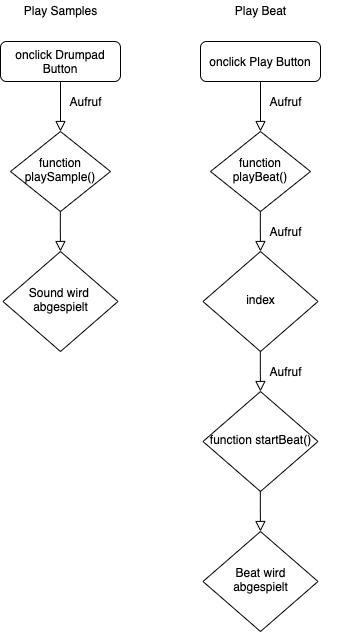

The diagram above was exported from draw.io. Its source (the exported page's mxGraphModel, read from the mxfile embedded in the PNG):
<mxGraphModel dx="788" dy="512" grid="1" gridSize="10" guides="1" tooltips="1" connect="1" arrows="1" fold="1" page="1" pageScale="1" pageWidth="827" pageHeight="1169" math="0" shadow="0">
  <root>
    <mxCell id="WIyWlLk6GJQsqaUBKTNV-0" />
    <mxCell id="WIyWlLk6GJQsqaUBKTNV-1" parent="WIyWlLk6GJQsqaUBKTNV-0" />
    <mxCell id="WIyWlLk6GJQsqaUBKTNV-2" value="" style="rounded=0;html=1;jettySize=auto;orthogonalLoop=1;fontSize=11;endArrow=block;endFill=0;endSize=8;strokeWidth=1;shadow=0;labelBackgroundColor=none;edgeStyle=orthogonalEdgeStyle;" parent="WIyWlLk6GJQsqaUBKTNV-1" source="WIyWlLk6GJQsqaUBKTNV-3" target="WIyWlLk6GJQsqaUBKTNV-6" edge="1">
      <mxGeometry relative="1" as="geometry" />
    </mxCell>
    <mxCell id="WIyWlLk6GJQsqaUBKTNV-3" value="onclick Drumpad Button" style="rounded=1;whiteSpace=wrap;html=1;fontSize=12;glass=0;strokeWidth=1;shadow=0;" parent="WIyWlLk6GJQsqaUBKTNV-1" vertex="1">
      <mxGeometry x="160" y="80" width="120" height="40" as="geometry" />
    </mxCell>
    <mxCell id="WIyWlLk6GJQsqaUBKTNV-6" value="function playSample()" style="rhombus;whiteSpace=wrap;html=1;shadow=0;fontFamily=Helvetica;fontSize=12;align=center;strokeWidth=1;spacing=6;spacingTop=-4;" parent="WIyWlLk6GJQsqaUBKTNV-1" vertex="1">
      <mxGeometry x="170" y="170" width="100" height="80" as="geometry" />
    </mxCell>
    <mxCell id="WIyWlLk6GJQsqaUBKTNV-10" value="Sound wird&amp;nbsp;&lt;br&gt;abgespielt" style="rhombus;whiteSpace=wrap;html=1;shadow=0;fontFamily=Helvetica;fontSize=12;align=center;strokeWidth=1;spacing=6;spacingTop=-4;" parent="WIyWlLk6GJQsqaUBKTNV-1" vertex="1">
      <mxGeometry x="162.5" y="290" width="115" height="100" as="geometry" />
    </mxCell>
    <mxCell id="E4wvL0C0hSTiHOLZCHZq-2" value="" style="rounded=0;html=1;jettySize=auto;orthogonalLoop=1;fontSize=11;endArrow=block;endFill=0;endSize=8;strokeWidth=1;shadow=0;labelBackgroundColor=none;edgeStyle=orthogonalEdgeStyle;" edge="1" parent="WIyWlLk6GJQsqaUBKTNV-1">
      <mxGeometry relative="1" as="geometry">
        <mxPoint x="219.82999999999998" y="250" as="sourcePoint" />
        <mxPoint x="220" y="290" as="targetPoint" />
        <Array as="points">
          <mxPoint x="220" y="270" />
        </Array>
      </mxGeometry>
    </mxCell>
    <mxCell id="8g6HSqVjL2lSTanUtN4d-1" value="Aufruf" style="text;html=1;align=center;verticalAlign=middle;resizable=0;points=[];autosize=1;" vertex="1" parent="WIyWlLk6GJQsqaUBKTNV-1">
      <mxGeometry x="220" y="130" width="50" height="20" as="geometry" />
    </mxCell>
    <mxCell id="8g6HSqVjL2lSTanUtN4d-4" value="&lt;span style=&quot;color: rgba(0 , 0 , 0 , 0) ; font-family: monospace ; font-size: 0px&quot;&gt;%3CmxGraphModel%3E%3Croot%3E%3CmxCell%20id%3D%220%22%2F%3E%3CmxCell%20id%3D%221%22%20parent%3D%220%22%2F%3E%3CmxCell%20id%3D%222%22%20value%3D%22%22%20style%3D%22rounded%3D0%3Bhtml%3D1%3BjettySize%3Dauto%3BorthogonalLoop%3D1%3BfontSize%3D11%3BendArrow%3Dblock%3BendFill%3D0%3BendSize%3D8%3BstrokeWidth%3D1%3Bshadow%3D0%3BlabelBackgroundColor%3Dnone%3BedgeStyle%3DorthogonalEdgeStyle%3B%22%20edge%3D%221%22%20source%3D%223%22%20target%3D%224%22%20parent%3D%221%22%3E%3CmxGeometry%20relative%3D%221%22%20as%3D%22geometry%22%2F%3E%3C%2FmxCell%3E%3CmxCell%20id%3D%223%22%20value%3D%22onclick%20Button%22%20style%3D%22rounded%3D1%3BwhiteSpace%3Dwrap%3Bhtml%3D1%3BfontSize%3D12%3Bglass%3D0%3BstrokeWidth%3D1%3Bshadow%3D0%3B%22%20vertex%3D%221%22%20parent%3D%221%22%3E%3CmxGeometry%20x%3D%22160%22%20y%3D%2280%22%20width%3D%22120%22%20height%3D%2240%22%20as%3D%22geometry%22%2F%3E%3C%2FmxCell%3E%3CmxCell%20id%3D%224%22%20value%3D%22function%20playSample()%22%20style%3D%22rhombus%3BwhiteSpace%3Dwrap%3Bhtml%3D1%3Bshadow%3D0%3BfontFamily%3DHelvetica%3BfontSize%3D12%3Balign%3Dcenter%3BstrokeWidth%3D1%3Bspacing%3D6%3BspacingTop%3D-4%3B%22%20vertex%3D%221%22%20parent%3D%221%22%3E%3CmxGeometry%20x%3D%22170%22%20y%3D%22170%22%20width%3D%22100%22%20height%3D%2280%22%20as%3D%22geometry%22%2F%3E%3C%2FmxCell%3E%3CmxCell%20id%3D%225%22%20value%3D%22Sound%20wird%26amp%3Bnbsp%3B%26lt%3Bbr%26gt%3Babgespielt%22%20style%3D%22rhombus%3BwhiteSpace%3Dwrap%3Bhtml%3D1%3Bshadow%3D0%3BfontFamily%3DHelvetica%3BfontSize%3D12%3Balign%3Dcenter%3BstrokeWidth%3D1%3Bspacing%3D6%3BspacingTop%3D-4%3B%22%20vertex%3D%221%22%20parent%3D%221%22%3E%3CmxGeometry%20x%3D%22162.5%22%20y%3D%22290%22%20width%3D%22115%22%20height%3D%22100%22%20as%3D%22geometry%22%2F%3E%3C%2FmxCell%3E%3CmxCell%20id%3D%226%22%20value%3D%22%22%20style%3D%22rounded%3D0%3Bhtml%3D1%3BjettySize%3Dauto%3BorthogonalLoop%3D1%3BfontSize%3D11%3BendArrow%3Dblock%3BendFill%3D0%3BendSize%3D8%3BstrokeWidth%3D1%3Bshadow%3D0%3BlabelBackgroundColor%3Dnone%3BedgeStyle%3DorthogonalEdgeStyle%3B%22%20edge%3D%221%22%20parent%3D%221%22%3E%3CmxGeometry%20relative%3D%221%22%20as%3D%22geometry%22%3E%3CmxPoint%20x%3D%22219.83000000000004%22%20y%3D%22250%22%20as%3D%22sourcePoint%22%2F%3E%3CmxPoint%20x%3D%22220%22%20y%3D%22290%22%20as%3D%22targetPoint%22%2F%3E%3CArray%20as%3D%22points%22%3E%3CmxPoint%20x%3D%22220%22%20y%3D%22270%22%2F%3E%3C%2FArray%3E%3C%2FmxGeometry%3E%3C%2FmxCell%3E%3CmxCell%20id%3D%227%22%20value%3D%22Aufruf%22%20style%3D%22text%3Bhtml%3D1%3Balign%3Dcenter%3BverticalAlign%3Dmiddle%3Bresizable%3D0%3Bpoints%3D%5B%5D%3Bautosize%3D1%3B%22%20vertex%3D%221%22%20parent%3D%221%22%3E%3CmxGeometry%20x%3D%22220%22%20y%3D%22130%22%20width%3D%2250%22%20height%3D%2220%22%20as%3D%22geometry%22%2F%3E%3C%2FmxCell%3E%3C%2Froot%3E%3C%2FmxGraphModel%3E&lt;/span&gt;&lt;span style=&quot;color: rgba(0 , 0 , 0 , 0) ; font-family: monospace ; font-size: 0px&quot;&gt;%3CmxGraphModel%3E%3Croot%3E%3CmxCell%20id%3D%220%22%2F%3E%3CmxCell%20id%3D%221%22%20parent%3D%220%22%2F%3E%3CmxCell%20id%3D%222%22%20value%3D%22%22%20style%3D%22rounded%3D0%3Bhtml%3D1%3BjettySize%3Dauto%3BorthogonalLoop%3D1%3BfontSize%3D11%3BendArrow%3Dblock%3BendFill%3D0%3BendSize%3D8%3BstrokeWidth%3D1%3Bshadow%3D0%3BlabelBackgroundColor%3Dnone%3BedgeStyle%3DorthogonalEdgeStyle%3B%22%20edge%3D%221%22%20source%3D%223%22%20target%3D%224%22%20parent%3D%221%22%3E%3CmxGeometry%20relative%3D%221%22%20as%3D%22geometry%22%2F%3E%3C%2FmxCell%3E%3CmxCell%20id%3D%223%22%20value%3D%22onclick%20Button%22%20style%3D%22rounded%3D1%3BwhiteSpace%3Dwrap%3Bhtml%3D1%3BfontSize%3D12%3Bglass%3D0%3BstrokeWidth%3D1%3Bshadow%3D0%3B%22%20vertex%3D%221%22%20parent%3D%221%22%3E%3CmxGeometry%20x%3D%22160%22%20y%3D%2280%22%20width%3D%22120%22%20height%3D%2240%22%20as%3D%22geometry%22%2F%3E%3C%2FmxCell%3E%3CmxCell%20id%3D%224%22%20value%3D%22function%20playSample()%22%20style%3D%22rhombus%3BwhiteSpace%3Dwrap%3Bhtml%3D1%3Bshadow%3D0%3BfontFamily%3DHelvetica%3BfontSize%3D12%3Balign%3Dcenter%3BstrokeWidth%3D1%3Bspacing%3D6%3BspacingTop%3D-4%3B%22%20vertex%3D%221%22%20parent%3D%221%22%3E%3CmxGeometry%20x%3D%22170%22%20y%3D%22170%22%20width%3D%22100%22%20height%3D%2280%22%20as%3D%22geometry%22%2F%3E%3C%2FmxCell%3E%3CmxCell%20id%3D%225%22%20value%3D%22Sound%20wird%26amp%3Bnbsp%3B%26lt%3Bbr%26gt%3Babgespielt%22%20style%3D%22rhombus%3BwhiteSpace%3Dwrap%3Bhtml%3D1%3Bshadow%3D0%3BfontFamily%3DHelvetica%3BfontSize%3D12%3Balign%3Dcenter%3BstrokeWidth%3D1%3Bspacing%3D6%3BspacingTop%3D-4%3B%22%20vertex%3D%221%22%20parent%3D%221%22%3E%3CmxGeometry%20x%3D%22162.5%22%20y%3D%22290%22%20width%3D%22115%22%20height%3D%22100%22%20as%3D%22geometry%22%2F%3E%3C%2FmxCell%3E%3CmxCell%20id%3D%226%22%20value%3D%22%22%20style%3D%22rounded%3D0%3Bhtml%3D1%3BjettySize%3Dauto%3BorthogonalLoop%3D1%3BfontSize%3D11%3BendArrow%3Dblock%3BendFill%3D0%3BendSize%3D8%3BstrokeWidth%3D1%3Bshadow%3D0%3BlabelBackgroundColor%3Dnone%3BedgeStyle%3DorthogonalEdgeStyle%3B%22%20edge%3D%221%22%20parent%3D%221%22%3E%3CmxGeometry%20relative%3D%221%22%20as%3D%22geometry%22%3E%3CmxPoint%20x%3D%22219.83000000000004%22%20y%3D%22250%22%20as%3D%22sourcePoint%22%2F%3E%3CmxPoint%20x%3D%22220%22%20y%3D%22290%22%20as%3D%22targetPoint%22%2F%3E%3CArray%20as%3D%22points%22%3E%3CmxPoint%20x%3D%22220%22%20y%3D%22270%22%2F%3E%3C%2FArray%3E%3C%2FmxGeometry%3E%3C%2FmxCell%3E%3CmxCell%20id%3D%227%22%20value%3D%22Aufruf%22%20style%3D%22text%3Bhtml%3D1%3Balign%3Dcenter%3BverticalAlign%3Dmiddle%3Bresizable%3D0%3Bpoints%3D%5B%5D%3Bautosize%3D1%3B%22%20vertex%3D%221%22%20parent%3D%221%22%3E%3CmxGeometry%20x%3D%22220%22%20y%3D%22130%22%20width%3D%2250%22%20height%3D%2220%22%20as%3D%22geometry%22%2F%3E%3C%2FmxCell%3E%3C%2Froot%3E%3C%2FmxGraphModel%3E&lt;/span&gt;" style="text;html=1;align=center;verticalAlign=middle;resizable=0;points=[];autosize=1;" vertex="1" parent="WIyWlLk6GJQsqaUBKTNV-1">
      <mxGeometry x="475" y="175" width="20" height="20" as="geometry" />
    </mxCell>
    <mxCell id="8g6HSqVjL2lSTanUtN4d-5" value="" style="rounded=0;html=1;jettySize=auto;orthogonalLoop=1;fontSize=11;endArrow=block;endFill=0;endSize=8;strokeWidth=1;shadow=0;labelBackgroundColor=none;edgeStyle=orthogonalEdgeStyle;" edge="1" parent="WIyWlLk6GJQsqaUBKTNV-1" source="8g6HSqVjL2lSTanUtN4d-6" target="8g6HSqVjL2lSTanUtN4d-7">
      <mxGeometry relative="1" as="geometry" />
    </mxCell>
    <mxCell id="8g6HSqVjL2lSTanUtN4d-6" value="onclick Play Button" style="rounded=1;whiteSpace=wrap;html=1;fontSize=12;glass=0;strokeWidth=1;shadow=0;" vertex="1" parent="WIyWlLk6GJQsqaUBKTNV-1">
      <mxGeometry x="360" y="80" width="120" height="40" as="geometry" />
    </mxCell>
    <mxCell id="8g6HSqVjL2lSTanUtN4d-7" value="function playBeat()" style="rhombus;whiteSpace=wrap;html=1;shadow=0;fontFamily=Helvetica;fontSize=12;align=center;strokeWidth=1;spacing=6;spacingTop=-4;" vertex="1" parent="WIyWlLk6GJQsqaUBKTNV-1">
      <mxGeometry x="370" y="170" width="100" height="80" as="geometry" />
    </mxCell>
    <mxCell id="8g6HSqVjL2lSTanUtN4d-8" value="index" style="rhombus;whiteSpace=wrap;html=1;shadow=0;fontFamily=Helvetica;fontSize=12;align=center;strokeWidth=1;spacing=6;spacingTop=-4;" vertex="1" parent="WIyWlLk6GJQsqaUBKTNV-1">
      <mxGeometry x="362.5" y="290" width="115" height="100" as="geometry" />
    </mxCell>
    <mxCell id="8g6HSqVjL2lSTanUtN4d-9" value="" style="rounded=0;html=1;jettySize=auto;orthogonalLoop=1;fontSize=11;endArrow=block;endFill=0;endSize=8;strokeWidth=1;shadow=0;labelBackgroundColor=none;edgeStyle=orthogonalEdgeStyle;" edge="1" parent="WIyWlLk6GJQsqaUBKTNV-1">
      <mxGeometry relative="1" as="geometry">
        <mxPoint x="419.83000000000004" y="250" as="sourcePoint" />
        <mxPoint x="420" y="290" as="targetPoint" />
        <Array as="points">
          <mxPoint x="420" y="270" />
        </Array>
      </mxGeometry>
    </mxCell>
    <mxCell id="8g6HSqVjL2lSTanUtN4d-10" value="Aufruf" style="text;html=1;align=center;verticalAlign=middle;resizable=0;points=[];autosize=1;" vertex="1" parent="WIyWlLk6GJQsqaUBKTNV-1">
      <mxGeometry x="420" y="130" width="50" height="20" as="geometry" />
    </mxCell>
    <mxCell id="8g6HSqVjL2lSTanUtN4d-11" value="Aufruf" style="text;html=1;align=center;verticalAlign=middle;resizable=0;points=[];autosize=1;" vertex="1" parent="WIyWlLk6GJQsqaUBKTNV-1">
      <mxGeometry x="420" y="260" width="50" height="20" as="geometry" />
    </mxCell>
    <mxCell id="8g6HSqVjL2lSTanUtN4d-12" value="function startBeat()" style="rhombus;whiteSpace=wrap;html=1;shadow=0;fontFamily=Helvetica;fontSize=12;align=center;strokeWidth=1;spacing=6;spacingTop=-4;" vertex="1" parent="WIyWlLk6GJQsqaUBKTNV-1">
      <mxGeometry x="362.5" y="430" width="115" height="100" as="geometry" />
    </mxCell>
    <mxCell id="8g6HSqVjL2lSTanUtN4d-13" value="" style="rounded=0;html=1;jettySize=auto;orthogonalLoop=1;fontSize=11;endArrow=block;endFill=0;endSize=8;strokeWidth=1;shadow=0;labelBackgroundColor=none;edgeStyle=orthogonalEdgeStyle;" edge="1" parent="WIyWlLk6GJQsqaUBKTNV-1">
      <mxGeometry relative="1" as="geometry">
        <mxPoint x="419.8299999999999" y="390" as="sourcePoint" />
        <mxPoint x="420" y="430" as="targetPoint" />
        <Array as="points">
          <mxPoint x="420" y="410" />
        </Array>
      </mxGeometry>
    </mxCell>
    <mxCell id="8g6HSqVjL2lSTanUtN4d-14" value="Aufruf" style="text;html=1;align=center;verticalAlign=middle;resizable=0;points=[];autosize=1;" vertex="1" parent="WIyWlLk6GJQsqaUBKTNV-1">
      <mxGeometry x="420" y="400" width="50" height="20" as="geometry" />
    </mxCell>
    <mxCell id="8g6HSqVjL2lSTanUtN4d-15" value="Beat wird abgespielt" style="rhombus;whiteSpace=wrap;html=1;shadow=0;fontFamily=Helvetica;fontSize=12;align=center;strokeWidth=1;spacing=6;spacingTop=-4;" vertex="1" parent="WIyWlLk6GJQsqaUBKTNV-1">
      <mxGeometry x="362.5" y="570" width="115" height="100" as="geometry" />
    </mxCell>
    <mxCell id="8g6HSqVjL2lSTanUtN4d-16" value="" style="rounded=0;html=1;jettySize=auto;orthogonalLoop=1;fontSize=11;endArrow=block;endFill=0;endSize=8;strokeWidth=1;shadow=0;labelBackgroundColor=none;edgeStyle=orthogonalEdgeStyle;" edge="1" parent="WIyWlLk6GJQsqaUBKTNV-1">
      <mxGeometry relative="1" as="geometry">
        <mxPoint x="419.8299999999999" y="530" as="sourcePoint" />
        <mxPoint x="420" y="570" as="targetPoint" />
        <Array as="points">
          <mxPoint x="420" y="550" />
        </Array>
      </mxGeometry>
    </mxCell>
    <mxCell id="8g6HSqVjL2lSTanUtN4d-18" value="Play Samples" style="text;html=1;align=center;verticalAlign=middle;resizable=0;points=[];autosize=1;" vertex="1" parent="WIyWlLk6GJQsqaUBKTNV-1">
      <mxGeometry x="175" y="39" width="90" height="20" as="geometry" />
    </mxCell>
    <mxCell id="8g6HSqVjL2lSTanUtN4d-19" value="Play Beat" style="text;html=1;align=center;verticalAlign=middle;resizable=0;points=[];autosize=1;" vertex="1" parent="WIyWlLk6GJQsqaUBKTNV-1">
      <mxGeometry x="385" y="39" width="70" height="20" as="geometry" />
    </mxCell>
  </root>
</mxGraphModel>